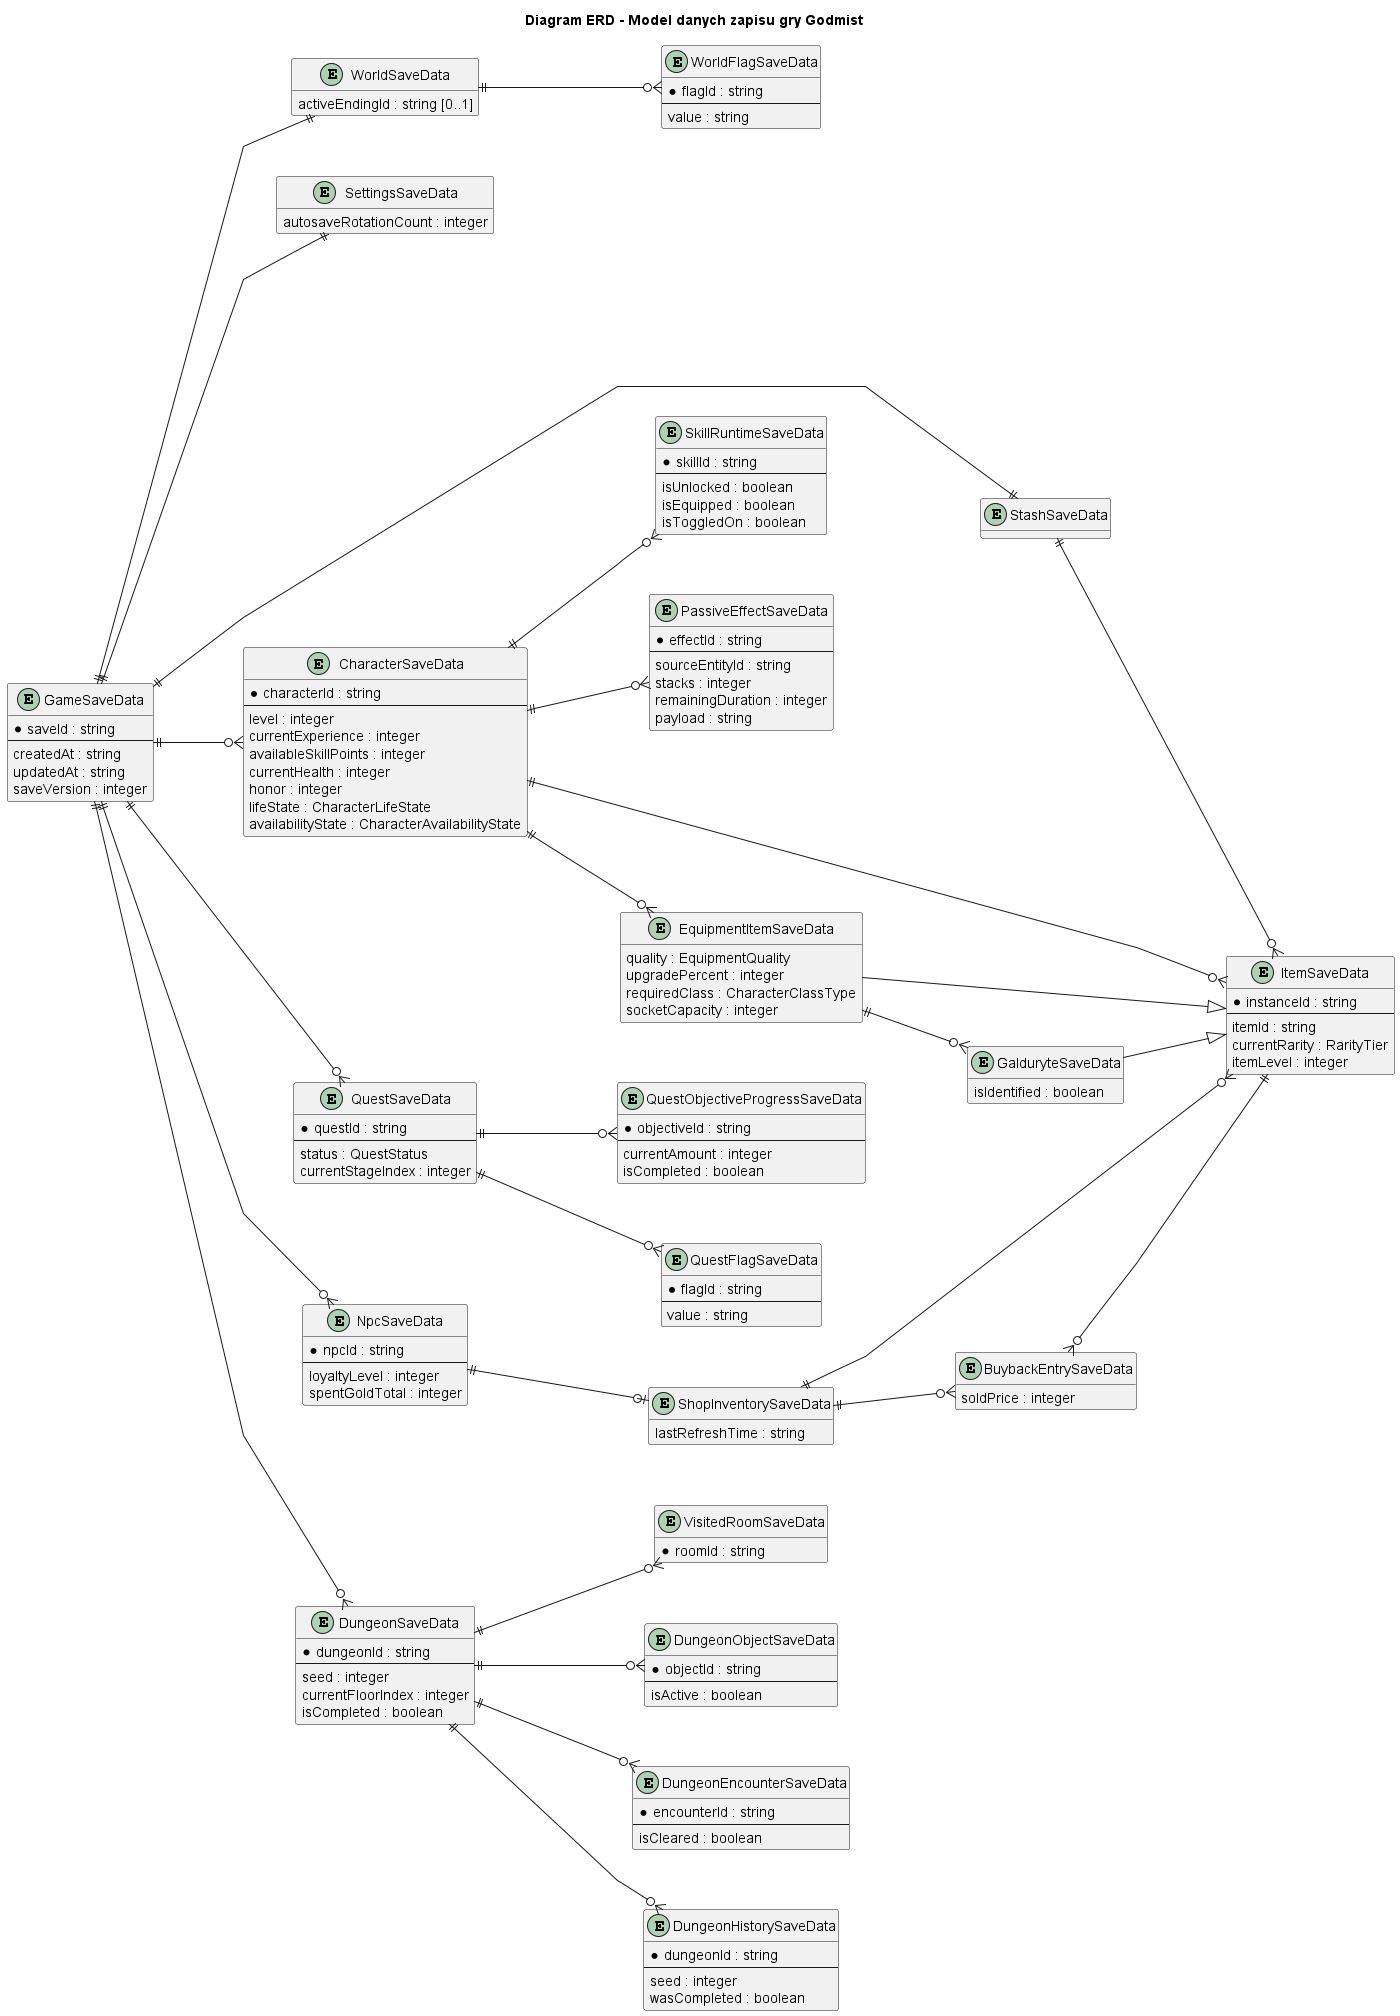

The diagram above was rendered by PlantUML. Its source (embedded in the PNG):
@startuml
title Diagram ERD - Model danych zapisu gry Godmist

hide methods
hide stereotypes
skinparam linetype polyline
skinparam ranksep 90
skinparam nodesep 60
left to right direction

entity "GameSaveData" as GameSaveData {
  * saveId : string
  --
  createdAt : string
  updatedAt : string
  saveVersion : integer
}

entity "WorldSaveData" as WorldSaveData {
  activeEndingId : string [0..1]
}

entity "WorldFlagSaveData" as WorldFlagSaveData {
  * flagId : string
  --
  value : string
}

entity "SettingsSaveData" as SettingsSaveData {
  autosaveRotationCount : integer
}

entity "StashSaveData" as StashSaveData {
}

entity "CharacterSaveData" as CharacterSaveData {
  * characterId : string
  --
  level : integer
  currentExperience : integer
  availableSkillPoints : integer
  currentHealth : integer
  honor : integer
  lifeState : CharacterLifeState
  availabilityState : CharacterAvailabilityState
}

entity "SkillRuntimeSaveData" as SkillRuntimeSaveData {
  * skillId : string
  --
  isUnlocked : boolean
  isEquipped : boolean
  isToggledOn : boolean
}

entity "PassiveEffectSaveData" as PassiveEffectSaveData {
  * effectId : string
  --
  sourceEntityId : string
  stacks : integer
  remainingDuration : integer
  payload : string
}

entity "ItemSaveData" as ItemSaveData {
  * instanceId : string
  --
  itemId : string
  currentRarity : RarityTier
  itemLevel : integer
}

entity "EquipmentItemSaveData" as EquipmentItemSaveData {
  quality : EquipmentQuality
  upgradePercent : integer
  requiredClass : CharacterClassType
  socketCapacity : integer
}

entity "GalduryteSaveData" as GalduryteSaveData {
  isIdentified : boolean
}

entity "QuestSaveData" as QuestSaveData {
  * questId : string
  --
  status : QuestStatus
  currentStageIndex : integer
}

entity "QuestObjectiveProgressSaveData" as QuestObjectiveProgressSaveData {
  * objectiveId : string
  --
  currentAmount : integer
  isCompleted : boolean
}

entity "QuestFlagSaveData" as QuestFlagSaveData {
  * flagId : string
  --
  value : string
}

entity "NpcSaveData" as NpcSaveData {
  * npcId : string
  --
  loyaltyLevel : integer
  spentGoldTotal : integer
}

entity "ShopInventorySaveData" as ShopInventorySaveData {
  lastRefreshTime : string
}

entity "BuybackEntrySaveData" as BuybackEntrySaveData {
  soldPrice : integer
}

entity "DungeonSaveData" as DungeonSaveData {
  * dungeonId : string
  --
  seed : integer
  currentFloorIndex : integer
  isCompleted : boolean
}

entity "VisitedRoomSaveData" as VisitedRoomSaveData {
  * roomId : string
}

entity "DungeonObjectSaveData" as DungeonObjectSaveData {
  * objectId : string
  --
  isActive : boolean
}

entity "DungeonEncounterSaveData" as DungeonEncounterSaveData {
  * encounterId : string
  --
  isCleared : boolean
}

entity "DungeonHistorySaveData" as DungeonHistorySaveData {
  * dungeonId : string
  --
  seed : integer
  wasCompleted : boolean
}

GameSaveData ||--|| WorldSaveData
GameSaveData ||--|| SettingsSaveData
GameSaveData ||--|| StashSaveData
GameSaveData ||--o{ CharacterSaveData
GameSaveData ||--o{ QuestSaveData
GameSaveData ||--o{ NpcSaveData
GameSaveData ||--o{ DungeonSaveData

WorldSaveData ||--o{ WorldFlagSaveData

CharacterSaveData ||--o{ SkillRuntimeSaveData
CharacterSaveData ||--o{ PassiveEffectSaveData
CharacterSaveData ||--o{ ItemSaveData
CharacterSaveData ||--o{ EquipmentItemSaveData

StashSaveData ||--o{ ItemSaveData

QuestSaveData ||--o{ QuestObjectiveProgressSaveData
QuestSaveData ||--o{ QuestFlagSaveData

NpcSaveData ||--o| ShopInventorySaveData
ShopInventorySaveData ||--o{ ItemSaveData
ShopInventorySaveData ||--o{ BuybackEntrySaveData
BuybackEntrySaveData }o--|| ItemSaveData

DungeonSaveData ||--o{ VisitedRoomSaveData
DungeonSaveData ||--o{ DungeonObjectSaveData
DungeonSaveData ||--o{ DungeonEncounterSaveData
DungeonSaveData ||--o{ DungeonHistorySaveData

EquipmentItemSaveData --|> ItemSaveData
GalduryteSaveData --|> ItemSaveData
EquipmentItemSaveData ||--o{ GalduryteSaveData

@enduml